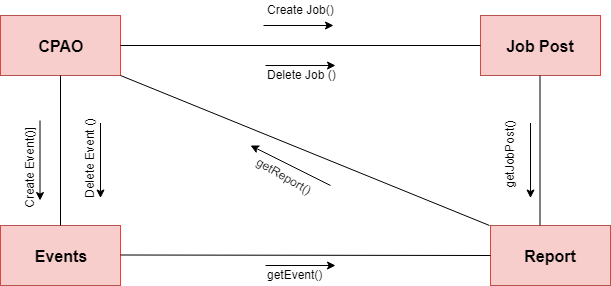

The diagram above was exported from draw.io. Its source (the exported page's mxGraphModel, read from the mxfile embedded in the PNG):
<mxGraphModel dx="1010" dy="501" grid="1" gridSize="10" guides="1" tooltips="1" connect="1" arrows="1" fold="1" page="1" pageScale="1" pageWidth="827" pageHeight="1169" math="0" shadow="0">
  <root>
    <mxCell id="0" />
    <mxCell id="1" parent="0" />
    <mxCell id="QYr2Qc5_0o_G9ERJrNh6-1" value="&lt;font style=&quot;font-size: 16px&quot;&gt;&lt;b&gt;CPAO&lt;/b&gt;&lt;/font&gt;" style="rounded=0;whiteSpace=wrap;html=1;fillColor=#f8cecc;strokeColor=#b85450;" vertex="1" parent="1">
      <mxGeometry x="150" y="40" width="120" height="60" as="geometry" />
    </mxCell>
    <mxCell id="QYr2Qc5_0o_G9ERJrNh6-2" value="&lt;font style=&quot;font-size: 16px&quot;&gt;&lt;b&gt;Job Post&lt;/b&gt;&lt;/font&gt;" style="rounded=0;whiteSpace=wrap;html=1;fillColor=#f8cecc;strokeColor=#b85450;" vertex="1" parent="1">
      <mxGeometry x="630" y="40" width="120" height="60" as="geometry" />
    </mxCell>
    <mxCell id="QYr2Qc5_0o_G9ERJrNh6-3" value="&lt;font style=&quot;font-size: 16px&quot;&gt;&lt;b&gt;Events&lt;/b&gt;&lt;/font&gt;" style="rounded=0;whiteSpace=wrap;html=1;fillColor=#f8cecc;strokeColor=#b85450;" vertex="1" parent="1">
      <mxGeometry x="150" y="250" width="120" height="60" as="geometry" />
    </mxCell>
    <mxCell id="QYr2Qc5_0o_G9ERJrNh6-4" value="" style="endArrow=none;html=1;exitX=1;exitY=0.5;exitDx=0;exitDy=0;entryX=0;entryY=0.5;entryDx=0;entryDy=0;" edge="1" parent="1" source="QYr2Qc5_0o_G9ERJrNh6-1" target="QYr2Qc5_0o_G9ERJrNh6-2">
      <mxGeometry width="50" height="50" relative="1" as="geometry">
        <mxPoint x="270" y="110" as="sourcePoint" />
        <mxPoint x="320" y="60" as="targetPoint" />
      </mxGeometry>
    </mxCell>
    <mxCell id="QYr2Qc5_0o_G9ERJrNh6-5" value="" style="endArrow=none;html=1;exitX=0.5;exitY=1;exitDx=0;exitDy=0;entryX=0.5;entryY=0;entryDx=0;entryDy=0;exitPerimeter=0;" edge="1" parent="1" source="QYr2Qc5_0o_G9ERJrNh6-1" target="QYr2Qc5_0o_G9ERJrNh6-3">
      <mxGeometry width="50" height="50" relative="1" as="geometry">
        <mxPoint x="210" y="110" as="sourcePoint" />
        <mxPoint x="570" y="110" as="targetPoint" />
      </mxGeometry>
    </mxCell>
    <mxCell id="QYr2Qc5_0o_G9ERJrNh6-7" value="&lt;font style=&quot;font-size: 16px&quot;&gt;&lt;b&gt;Report&lt;/b&gt;&lt;/font&gt;" style="rounded=0;whiteSpace=wrap;html=1;fillColor=#f8cecc;strokeColor=#b85450;" vertex="1" parent="1">
      <mxGeometry x="640" y="250" width="120" height="60" as="geometry" />
    </mxCell>
    <mxCell id="QYr2Qc5_0o_G9ERJrNh6-8" value="" style="endArrow=none;html=1;exitX=1;exitY=0.5;exitDx=0;exitDy=0;" edge="1" parent="1">
      <mxGeometry width="50" height="50" relative="1" as="geometry">
        <mxPoint x="270" y="279.5" as="sourcePoint" />
        <mxPoint x="640" y="280" as="targetPoint" />
      </mxGeometry>
    </mxCell>
    <mxCell id="QYr2Qc5_0o_G9ERJrNh6-10" value="" style="endArrow=none;html=1;exitX=0.5;exitY=1;exitDx=0;exitDy=0;entryX=0.5;entryY=0;entryDx=0;entryDy=0;exitPerimeter=0;" edge="1" parent="1">
      <mxGeometry width="50" height="50" relative="1" as="geometry">
        <mxPoint x="689.5" y="100" as="sourcePoint" />
        <mxPoint x="689.5" y="250" as="targetPoint" />
      </mxGeometry>
    </mxCell>
    <mxCell id="QYr2Qc5_0o_G9ERJrNh6-12" value="" style="endArrow=none;html=1;entryX=-0.01;entryY=0.007;entryDx=0;entryDy=0;entryPerimeter=0;" edge="1" parent="1" target="QYr2Qc5_0o_G9ERJrNh6-7">
      <mxGeometry width="50" height="50" relative="1" as="geometry">
        <mxPoint x="270" y="100" as="sourcePoint" />
        <mxPoint x="640" y="80" as="targetPoint" />
      </mxGeometry>
    </mxCell>
    <mxCell id="QYr2Qc5_0o_G9ERJrNh6-13" value="" style="endArrow=classic;html=1;" edge="1" parent="1">
      <mxGeometry width="50" height="50" relative="1" as="geometry">
        <mxPoint x="413" y="50" as="sourcePoint" />
        <mxPoint x="483" y="50" as="targetPoint" />
      </mxGeometry>
    </mxCell>
    <mxCell id="QYr2Qc5_0o_G9ERJrNh6-14" value="" style="endArrow=classic;html=1;" edge="1" parent="1">
      <mxGeometry width="50" height="50" relative="1" as="geometry">
        <mxPoint x="415" y="90" as="sourcePoint" />
        <mxPoint x="485" y="90" as="targetPoint" />
      </mxGeometry>
    </mxCell>
    <mxCell id="QYr2Qc5_0o_G9ERJrNh6-15" value="Create Job()" style="text;html=1;resizable=0;points=[];autosize=1;align=left;verticalAlign=top;spacingTop=-4;" vertex="1" parent="1">
      <mxGeometry x="415" y="25" width="80" height="20" as="geometry" />
    </mxCell>
    <mxCell id="QYr2Qc5_0o_G9ERJrNh6-16" value="Delete Job ()" style="text;html=1;resizable=0;points=[];autosize=1;align=left;verticalAlign=top;spacingTop=-4;" vertex="1" parent="1">
      <mxGeometry x="415" y="90" width="80" height="20" as="geometry" />
    </mxCell>
    <mxCell id="QYr2Qc5_0o_G9ERJrNh6-23" value="" style="endArrow=classic;html=1;" edge="1" parent="1">
      <mxGeometry width="50" height="50" relative="1" as="geometry">
        <mxPoint x="250" y="147.5" as="sourcePoint" />
        <mxPoint x="250" y="222.5" as="targetPoint" />
      </mxGeometry>
    </mxCell>
    <mxCell id="QYr2Qc5_0o_G9ERJrNh6-24" value="" style="endArrow=classic;html=1;" edge="1" parent="1">
      <mxGeometry width="50" height="50" relative="1" as="geometry">
        <mxPoint x="189.5" y="145" as="sourcePoint" />
        <mxPoint x="189.5" y="225" as="targetPoint" />
      </mxGeometry>
    </mxCell>
    <mxCell id="QYr2Qc5_0o_G9ERJrNh6-25" value="Create Event()]" style="text;html=1;resizable=0;points=[];autosize=1;align=left;verticalAlign=top;spacingTop=-4;rotation=-90;" vertex="1" parent="1">
      <mxGeometry x="130" y="175" width="100" height="20" as="geometry" />
    </mxCell>
    <mxCell id="QYr2Qc5_0o_G9ERJrNh6-26" value="Delete Event ()" style="text;html=1;resizable=0;points=[];autosize=1;align=left;verticalAlign=top;spacingTop=-4;rotation=-90;" vertex="1" parent="1">
      <mxGeometry x="190" y="165" width="100" height="20" as="geometry" />
    </mxCell>
    <mxCell id="QYr2Qc5_0o_G9ERJrNh6-28" value="" style="endArrow=classic;html=1;" edge="1" parent="1">
      <mxGeometry width="50" height="50" relative="1" as="geometry">
        <mxPoint x="415" y="290" as="sourcePoint" />
        <mxPoint x="485" y="290" as="targetPoint" />
      </mxGeometry>
    </mxCell>
    <mxCell id="QYr2Qc5_0o_G9ERJrNh6-29" value="getEvent()" style="text;html=1;resizable=0;points=[];autosize=1;align=left;verticalAlign=top;spacingTop=-4;" vertex="1" parent="1">
      <mxGeometry x="415" y="290" width="70" height="20" as="geometry" />
    </mxCell>
    <mxCell id="QYr2Qc5_0o_G9ERJrNh6-30" value="" style="endArrow=classic;html=1;" edge="1" parent="1">
      <mxGeometry width="50" height="50" relative="1" as="geometry">
        <mxPoint x="680" y="147.5" as="sourcePoint" />
        <mxPoint x="680" y="222.5" as="targetPoint" />
      </mxGeometry>
    </mxCell>
    <mxCell id="QYr2Qc5_0o_G9ERJrNh6-31" value="getJobPost()&lt;br&gt;" style="text;html=1;resizable=0;points=[];autosize=1;align=left;verticalAlign=top;spacingTop=-4;rotation=-90;" vertex="1" parent="1">
      <mxGeometry x="620" y="165" width="80" height="20" as="geometry" />
    </mxCell>
    <mxCell id="QYr2Qc5_0o_G9ERJrNh6-32" value="" style="endArrow=classic;html=1;" edge="1" parent="1">
      <mxGeometry width="50" height="50" relative="1" as="geometry">
        <mxPoint x="480" y="210" as="sourcePoint" />
        <mxPoint x="400" y="170" as="targetPoint" />
      </mxGeometry>
    </mxCell>
    <mxCell id="QYr2Qc5_0o_G9ERJrNh6-33" value="getReport()&lt;br&gt;" style="text;html=1;resizable=0;points=[];autosize=1;align=left;verticalAlign=top;spacingTop=-4;rotation=30;" vertex="1" parent="1">
      <mxGeometry x="400" y="195" width="80" height="20" as="geometry" />
    </mxCell>
  </root>
</mxGraphModel>